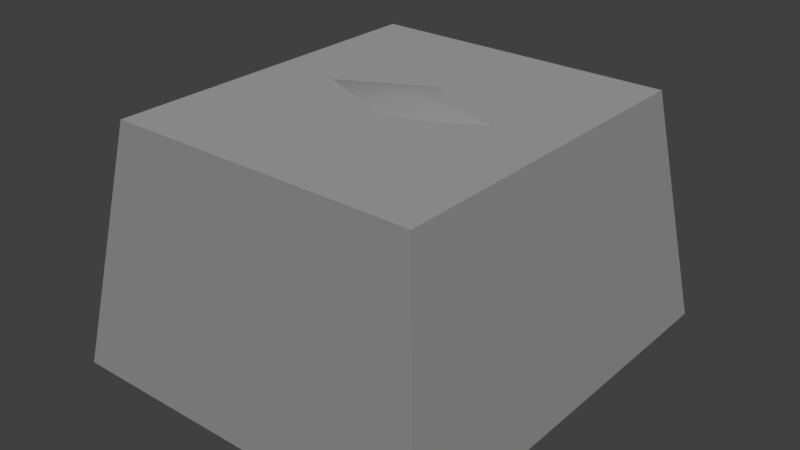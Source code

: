 # Source: rock_3.blend  (saved by Blender 2.79.0; exported with 4.5.12 LTS)
import bpy
from mathutils import Matrix  # noqa: F401  (used for matrix-valued properties, if any)

bpy.ops.wm.read_factory_settings(use_empty=True)
scene = bpy.context.scene
scene.name = 'Scene'

# ---- collections
col_collection_1 = bpy.data.collections.new('Collection 1'); scene.collection.children.link(col_collection_1)

# ---- materials (node trees are filled in below, after node groups)
mat_rock_3 = bpy.data.materials.new('rock_3')
mat_rock_3.alpha_threshold = 0.0
mat_rock_3.use_transparent_shadow = False
mat_rock_3.roughness = 0.5
mat_rock_3.specular_intensity = 0.0

# ---- material node trees

# ---- world
world_world = bpy.data.worlds.new('World'); scene.world = world_world
world_world.color = (0.05088, 0.05088, 0.05088)
world_world.use_sun_shadow = False
world_world.sun_shadow_jitter_overblur = 0.0
world_world.cycles.sampling_method = 'MANUAL'

# ---- lights
light_lamp = bpy.data.lights.new('Lamp', 'SUN')
light_lamp.transmission_factor = 0.0
light_lamp.cutoff_distance = 30.0
light_lamp.angle = 0.1993
light_lamp.energy = 1.0
light_lamp.shadow_buffer_clip_start = 1.001
light_lamp.shadow_soft_size = 0.1
light_lamp.shadow_cascade_max_distance = 1000.0

# ---- meshes
me_rock3 = bpy.data.meshes.new('Rock3')
me_rock3.from_pydata([(0.5162, 0.0, 0.5252), (0.0, -0.6364, -0.005132), (2.226e-10, -0.597, 0.3923), (0.4672, 0.483, 0.5252), (0.4534, -0.457, 0.5252), (0.5171, -0.5171, -0.005132), (-0.5171, 0.5373, -0.005132), (-0.4534, -0.457, 0.5252), (-0.5171, -0.5171, -0.005132), (0.5882, 0.0, -0.005132), (-0.5162, 0.0, 0.5252), (-0.5882, 0.0, -0.005132), (0.5042, -0.5042, 0.3001), (2.97e-10, -0.5616, 0.5252), (-0.5034, -0.5034, 0.3172), (0.5739, 0.0, 0.2917), (-0.5781, 0.0, 0.2041), (-3.477e-10, 0.5266, 0.7235), (2.677e-10, 0.03078, 0.7821), (2.677e-10, -0.4755, 0.7057), (0.4654, 0.03078, 0.7532), (-0.4654, 0.03078, 0.7532), (0.4225, -0.4045, 0.6502), (-0.4331, -0.4225, 0.6074), (0.3965, 0.4404, 0.6894), (0.3583, -0.3928, 0.7057), (0.421, -0.2921, 0.716), (-0.4349, -0.1911, 0.7276), (-0.2114, -0.4267, 0.7057), (-9.631e-10, 0.6769, -0.005132), (-9.631e-10, 0.6375, 0.3923), (0.5171, 0.5373, -0.005132), (-0.4534, 0.4772, 0.5252), (0.4971, 0.5263, 0.2912), (-9.631e-10, 0.6021, 0.5252), (-0.5053, 0.5255, 0.2741), (-0.3511, 0.4576, 0.6752)], [], [(5, 12, 2, 1), (1, 2, 14, 8), (9, 15, 12, 5), (11, 16, 35, 6), (4, 0, 20, 26, 22), (8, 14, 16, 11), (31, 33, 15, 9), (10, 7, 23, 27, 21), (4, 13, 2, 12), (13, 7, 14, 2), (0, 4, 12, 15), (10, 32, 35, 16), (3, 0, 15), (7, 10, 16, 14), (18, 21, 27, 28, 19), (20, 18, 19, 25, 26), (24, 17, 18, 20), (17, 36, 21, 18), (32, 10, 21, 36), (13, 4, 22, 25, 19), (0, 3, 24, 20), (7, 13, 19, 28, 23), (26, 25, 22), (28, 27, 23), (31, 29, 30, 33), (29, 6, 35, 30), (3, 33, 30, 34), (34, 30, 35, 32), (34, 17, 24, 3), (32, 36, 17, 34), (15, 33, 3)])
me_rock3.polygons.foreach_set('use_smooth', [True] * 31)
_uv = me_rock3.uv_layers.new(name='UVMap')
_uv.uv.foreach_set('vector', [1.0, 0.5204, 0.9937, 0.7225, 0.7499, 0.7756, 0.75, 0.5105, 0.75, 0.5105, 0.7499, 0.7756, 0.5065, 0.7339, 0.5, 0.5204, 0.7495, 0.5105, 0.745, 0.3127, 0.989, 0.2981, 0.9998, 0.5012, 0.2499, 0.5108, 0.2521, 0.3711, 0.4977, 0.353, 0.5, 0.5108, 0.963, 0.146, 0.7418, 0.1542, 0.7237, 0.0, 0.8806, 0.01885, 0.9359, 0.06156, 0.0, 0.5034, 0.01012, 0.2883, 0.2521, 0.3711, 0.2499, 0.5108, 0.5, 0.5105, 0.5015, 0.3189, 0.745, 0.3127, 0.7495, 0.5105, 0.2558, 0.1541, 0.03495, 0.1476, 0.05257, 0.09204, 0.1657, 0.01382, 0.2732, 0.0, 0.9692, 0.8748, 0.7499, 0.8661, 0.7499, 0.7756, 0.9937, 0.7225, 0.7499, 0.8661, 0.5307, 0.8748, 0.5065, 0.7339, 0.7499, 0.7756, 0.7418, 0.1542, 0.963, 0.146, 0.989, 0.2981, 0.745, 0.3127, 0.2558, 0.1541, 0.4768, 0.1541, 0.4977, 0.353, 0.2521, 0.3711, 0.5213, 0.1542, 0.7418, 0.1542, 0.745, 0.3127, 0.03495, 0.1476, 0.2558, 0.1541, 0.2521, 0.3711, 0.01012, 0.2883, 0.2229, 0.7416, 0.0, 0.7122, 0.02923, 0.6131, 0.1518, 0.5198, 0.2563, 0.5108, 0.4459, 0.7699, 0.2229, 0.7416, 0.2563, 0.5108, 0.4225, 0.5705, 0.4459, 0.6202, 0.3919, 0.952, 0.1898, 0.97, 0.2229, 0.7416, 0.4459, 0.7699, 0.1898, 0.97, 0.0002688, 0.9013, 0.0, 0.7122, 0.2229, 0.7416, 0.4768, 0.1541, 0.2558, 0.1541, 0.2732, 0.0, 0.472, 0.02719, 0.7499, 0.8661, 0.9692, 0.8748, 0.9543, 0.9615, 0.9232, 0.999, 0.7499, 0.9922, 0.7418, 0.1542, 0.5213, 0.1542, 0.5255, 0.02709, 0.7237, 0.0, 0.5307, 0.8748, 0.7499, 0.8661, 0.7499, 0.9922, 0.6477, 0.9962, 0.5406, 0.9318, 0.4459, 0.6202, 0.4225, 0.5705, 0.4459, 0.5789, 0.1518, 0.5198, 0.02923, 0.6131, 0.05427, 0.5282, 1.0, 0.5204, 0.75, 0.5105, 0.7499, 0.7756, 0.9937, 0.7225, 0.75, 0.5105, 0.5, 0.5204, 0.5065, 0.7339, 0.7499, 0.7756, 0.9692, 0.8748, 0.9937, 0.7225, 0.7499, 0.7756, 0.7499, 0.8661, 0.7499, 0.8661, 0.7499, 0.7756, 0.5065, 0.7339, 0.5307, 0.8748, 0.7499, 0.8661, 0.7499, 0.9922, 0.9543, 0.9615, 0.9692, 0.8748, 0.5307, 0.8748, 0.6477, 0.9962, 0.7499, 0.9922, 0.7499, 0.8661, 0.745, 0.3127, 0.5015, 0.3189, 0.5028, 0.1572])
me_rock3.materials.append(mat_rock_3)
me_rock3.use_remesh_preserve_volume = False
me_rock3.use_remesh_preserve_attributes = False
me_rock3.use_mirror_vertex_groups = False
me_rock3.update()
me_rock3collider = bpy.data.meshes.new('Rock3Collider')
me_rock3collider.from_pydata([(-0.6114, -0.6879, 0.0), (-0.5032, -0.5661, 0.7643), (-0.6114, 0.6879, 0.0), (-0.5032, 0.5661, 0.7643), (0.6114, -0.6879, 0.0), (0.5032, -0.5661, 0.7643), (0.6114, 0.6879, 0.0), (0.5032, 0.5661, 0.7643)], [], [(0, 1, 3, 2), (2, 3, 7, 6), (6, 7, 5, 4), (4, 5, 1, 0), (2, 6, 4, 0), (7, 3, 1, 5)])
me_rock3collider.use_remesh_preserve_volume = False
me_rock3collider.use_remesh_preserve_attributes = False
me_rock3collider.use_mirror_vertex_groups = False
me_rock3collider.update()

# ---- objects
ob_rock3 = bpy.data.objects.new('Rock3', me_rock3)
ob_rock3collider__colonly = bpy.data.objects.new('Rock3Collider -colonly', me_rock3collider)
ob_lamp = bpy.data.objects.new('Lamp', light_lamp)

# ---- transforms, parenting, visibility, modifiers, constraints
ob_rock3.location = (0.0, 0.0, 0.0)
ob_rock3.lineart.crease_threshold = 0.0
ob_rock3collider__colonly.parent = ob_rock3
ob_rock3collider__colonly.location = (0.0, 0.0, 0.0)
ob_rock3collider__colonly.display_type = 'WIRE'
ob_rock3collider__colonly.show_wire = True
ob_rock3collider__colonly.show_all_edges = True
ob_rock3collider__colonly.lineart.crease_threshold = 0.0
ob_lamp.location = (3.526, -5.689, 5.904)
ob_lamp.rotation_euler = (0.6503, 0.05522, -5.606)
ob_lamp.lock_rotations_4d = False
ob_lamp.empty_display_type = 'ARROWS'
ob_lamp.color = (0.0, 0.0, 0.0, 0.0)
ob_lamp.hide_viewport = True
ob_lamp.lineart.crease_threshold = 0.0

# ---- collection membership
col_collection_1.objects.link(ob_rock3)
col_collection_1.objects.link(ob_rock3collider__colonly)
col_collection_1.objects.link(ob_lamp)

# ---- scene / render settings (as saved in the file)
scene.frame_start = 1; scene.frame_end = 250; scene.frame_set(1)
scene.render.engine = 'BLENDER_EEVEE_NEXT'
scene.render.resolution_percentage = 50
scene.render.dither_intensity = 0.0
scene.cycles.use_denoising = False
scene.cycles.samples = 128
scene.cycles.sampling_pattern = 'TABULATED_SOBOL'
scene.cycles.use_adaptive_sampling = False
scene.cycles.use_light_tree = False
scene.cycles.blur_glossy = 0.0
scene.cycles.sample_clamp_indirect = 0.0
scene.view_settings.view_transform = 'Standard'
bpy.context.view_layer.update()

# ---- added for rendering (the .blend has no active camera): camera
cam_auto = bpy.data.cameras.new('AutoCamera')
cam_auto.lens = 50.0
cam_auto.sensor_width = 36.0
cam_auto.clip_end = 1000.0
ob_auto_camera = bpy.data.objects.new('AutoCamera', cam_auto)
scene.collection.objects.link(ob_auto_camera)
ob_auto_camera.location = (1.85225, -2.2227, 1.8703)
ob_auto_camera.rotation_euler = (1.09748, -7.21219e-08, 0.694738)
scene.camera = ob_auto_camera
bpy.context.view_layer.update()

